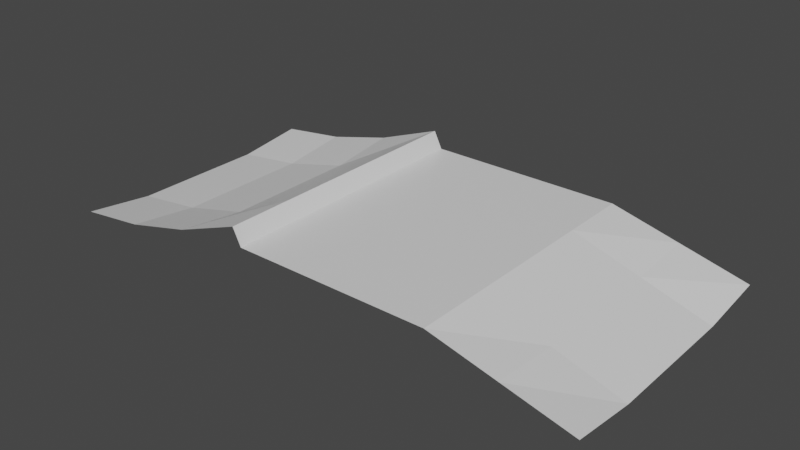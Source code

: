 # Source: Jump_Small.blend  (saved by Blender 2.80.75; exported with 4.5.12 LTS)
import bpy
from mathutils import Matrix  # noqa: F401  (used for matrix-valued properties, if any)

bpy.ops.wm.read_factory_settings(use_empty=True)
scene = bpy.context.scene
scene.name = 'Scene'

# ---- collections
col_collection = bpy.data.collections.new('Collection'); scene.collection.children.link(col_collection)

# ---- materials (node trees are filled in below, after node groups)
mat_material = bpy.data.materials.new('Material')
mat_material.alpha_threshold = 0.0
mat_material.use_transparent_shadow = False
mat_material.line_color = (0.0, 0.0, 0.0, 1.0)

# ---- material node trees
mat_material.use_nodes = True; mat_material.node_tree.nodes.clear()
_N = mat_material.node_tree.nodes; _L = mat_material.node_tree.links
n0 = _N.new('ShaderNodeOutputMaterial'); n0.name = 'Material Output'; n0.location = (300, 300)
n1 = _N.new('ShaderNodeBsdfPrincipled'); n1.name = 'Principled BSDF'; n1.location = (10, 300)
n1.distribution = 'GGX'
n1.subsurface_method = 'BURLEY'
n1.inputs[2].default_value = 0.4
n1.inputs[3].default_value = 1.45
n1.inputs[27].default_value = (0.0, 0.0, 0.0, 1.0)
n1.inputs[28].default_value = 1.0
_L.new(n1.outputs[0], n0.inputs[0])
n0.is_active_output = True

# ---- world
world_world = bpy.data.worlds.new('World'); scene.world = world_world
world_world.use_nodes = True; world_world.node_tree.nodes.clear()
_N = world_world.node_tree.nodes; _L = world_world.node_tree.links
n0 = _N.new('ShaderNodeOutputWorld'); n0.name = 'World Output'; n0.location = (300, 300)
n1 = _N.new('ShaderNodeBackground'); n1.name = 'Background'; n1.location = (10, 300)
n1.inputs[0].default_value = (0.05088, 0.05088, 0.05088, 1.0)
_L.new(n1.outputs[0], n0.inputs[0])
n0.is_active_output = True
world_world.color = (0.05088, 0.05088, 0.05088)
world_world.use_sun_shadow = False
world_world.sun_shadow_jitter_overblur = 0.0

# ---- meshes
me_cube = bpy.data.meshes.new('Cube')
me_cube.from_pydata([(0.0, 0.0, 0.5), (0.0, 16.0, 0.5), (0.0, 8.0, 0.0), (0.0, 12.0, 0.0), (0.0, 4.0, 0.0), (4.0, 0.0, 1.0), (4.0, 16.0, 1.0), (4.0, 8.0, 0.5), (4.0, 12.0, 0.5), (4.0, 4.0, 0.5), (8.0, 0.0, 2.0), (8.0, 16.0, 2.0), (8.0, 8.0, 1.5), (8.0, 12.0, 1.5), (8.0, 4.0, 1.5), (12.0, 0.0, 3.5), (12.0, 16.0, 3.5), (12.0, 8.0, 3.5), (12.0, 12.0, 3.5), (12.0, 4.0, 3.5), (12.5, 0.0, 2.5), (12.5, 16.0, 2.5), (12.5, 8.0, 2.5), (12.5, 12.0, 2.5), (12.5, 4.0, 2.5), (24.0, 0.0, 2.5), (24.0, 16.0, 2.5), (24.0, 8.0, 2.5), (24.0, 12.0, 2.5), (24.0, 4.0, 2.5), (28.0, 0.0, 1.5), (28.0, 16.0, 1.5), (28.0, 8.0, 1.25), (28.0, 12.0, 1.25), (28.0, 4.0, 1.25), (32.0, 0.0, 0.5), (32.0, 16.0, 0.5), (32.0, 8.0, 0.0), (32.0, 12.0, 0.0), (32.0, 4.0, 0.0)], [], [(0, 5, 9, 4), (4, 9, 7, 2), (2, 7, 8, 3), (3, 8, 6, 1), (7, 12, 13, 8), (8, 13, 11, 6), (5, 10, 14, 9), (9, 14, 12, 7), (12, 17, 18, 13), (13, 18, 16, 11), (10, 15, 19, 14), (14, 19, 17, 12), (17, 22, 23, 18), (18, 23, 21, 16), (15, 20, 24, 19), (19, 24, 22, 17), (24, 29, 27, 22), (22, 27, 28, 23), (23, 28, 26, 21), (20, 25, 29, 24), (25, 30, 34, 29), (29, 34, 32, 27), (27, 32, 33, 28), (28, 33, 31, 26), (30, 35, 39, 34), (34, 39, 37, 32), (32, 37, 38, 33), (33, 38, 36, 31)])
_uv = me_cube.uv_layers.new(name='UVMap')
_uv.uv.foreach_set('vector', [0.0, 0.0, 0.0, 0.0, 0.0, 0.0, 0.0, 0.0, 0.0, 0.0, 0.0, 0.0, 0.0, 0.0, 0.0, 0.0, 0.0, 0.0, 0.0, 0.0, 0.0, 0.0, 0.0, 0.0, 0.0, 0.0, 0.0, 0.0, 0.0, 0.0, 0.0, 0.0, 0.0, 0.0, 0.0, 0.0, 0.0, 0.0, 0.0, 0.0, 0.0, 0.0, 0.0, 0.0, 0.0, 0.0, 0.0, 0.0, 0.0, 0.0, 0.0, 0.0, 0.0, 0.0, 0.0, 0.0, 0.0, 0.0, 0.0, 0.0, 0.0, 0.0, 0.0, 0.0, 0.0, 0.0, 0.0, 0.0, 0.0, 0.0, 0.0, 0.0, 0.0, 0.0, 0.0, 0.0, 0.0, 0.0, 0.0, 0.0, 0.0, 0.0, 0.0, 0.0, 0.0, 0.0, 0.0, 0.0, 0.0, 0.0, 0.0, 0.0, 0.0, 0.0, 0.0, 0.0, 0.0, 0.0, 0.0, 0.0, 0.0, 0.0, 0.0, 0.0, 0.0, 0.0, 0.0, 0.0, 0.0, 0.0, 0.0, 0.0, 0.0, 0.0, 0.0, 0.0, 0.0, 0.0, 0.0, 0.0, 0.0, 0.0, 0.0, 0.0, 0.0, 0.0, 0.0, 0.0, 0.0, 0.0, 0.0, 0.0, 0.0, 0.0, 0.0, 0.0, 0.0, 0.0, 0.0, 0.0, 0.0, 0.0, 0.0, 0.0, 0.0, 0.0, 0.0, 0.0, 0.0, 0.0, 0.0, 0.0, 0.0, 0.0, 0.0, 0.0, 0.0, 0.0, 0.0, 0.0, 0.0, 0.0, 0.0, 0.0, 0.0, 0.0, 0.0, 0.0, 0.0, 0.0, 0.0, 0.0, 0.0, 0.0, 0.0, 0.0, 0.0, 0.0, 0.0, 0.0, 0.0, 0.0, 0.0, 0.0, 0.0, 0.0, 0.0, 0.0, 0.0, 0.0, 0.0, 0.0, 0.0, 0.0, 0.0, 0.0, 0.0, 0.0, 0.0, 0.0, 0.0, 0.0, 0.0, 0.0, 0.0, 0.0, 0.0, 0.0, 0.0, 0.0, 0.0, 0.0, 0.0, 0.0, 0.0, 0.0, 0.0, 0.0, 0.0, 0.0, 0.0, 0.0, 0.0, 0.0])
me_cube.materials.append(mat_material)
me_cube.use_remesh_preserve_volume = False
me_cube.use_remesh_preserve_attributes = False
me_cube.use_mirror_vertex_groups = False
me_cube.update()

# ---- objects
ob_cube = bpy.data.objects.new('Cube', me_cube)

# ---- transforms, parenting, visibility, modifiers, constraints
ob_cube.location = (0.0, 0.0, 0.0)
ob_cube.lock_rotations_4d = False
ob_cube.empty_display_type = 'ARROWS'
ob_cube.lineart.crease_threshold = 0.0

# ---- collection membership
col_collection.objects.link(ob_cube)

# ---- scene / render settings (as saved in the file)
scene.frame_start = 1; scene.frame_end = 250; scene.frame_set(1)
scene.render.engine = 'BLENDER_EEVEE_NEXT'
scene.cycles.use_denoising = False
scene.cycles.samples = 128
scene.cycles.sampling_pattern = 'TABULATED_SOBOL'
scene.cycles.use_adaptive_sampling = False
scene.cycles.use_light_tree = False
scene.view_settings.view_transform = 'Filmic'
bpy.context.view_layer.update()

# ---- added for rendering (the .blend has no active camera and no usable light): camera, sun
cam_auto = bpy.data.cameras.new('AutoCamera')
cam_auto.lens = 50.0
cam_auto.sensor_width = 36.0
cam_auto.clip_end = 1000.0
ob_auto_camera = bpy.data.objects.new('AutoCamera', cam_auto)
scene.collection.objects.link(ob_auto_camera)
ob_auto_camera.location = (49.2599, -31.9118, 28.3579)
ob_auto_camera.rotation_euler = (1.09748, -7.21219e-08, 0.694738)
scene.camera = ob_auto_camera
light_auto_sun = bpy.data.lights.new('AutoSun', 'SUN')
light_auto_sun.energy = 3.0
light_auto_sun.angle = 0.0523599
ob_auto_sun = bpy.data.objects.new('AutoSun', light_auto_sun)
scene.collection.objects.link(ob_auto_sun)
ob_auto_sun.rotation_euler = (0.872665, 0.174533, 0.523599)
bpy.context.view_layer.update()
